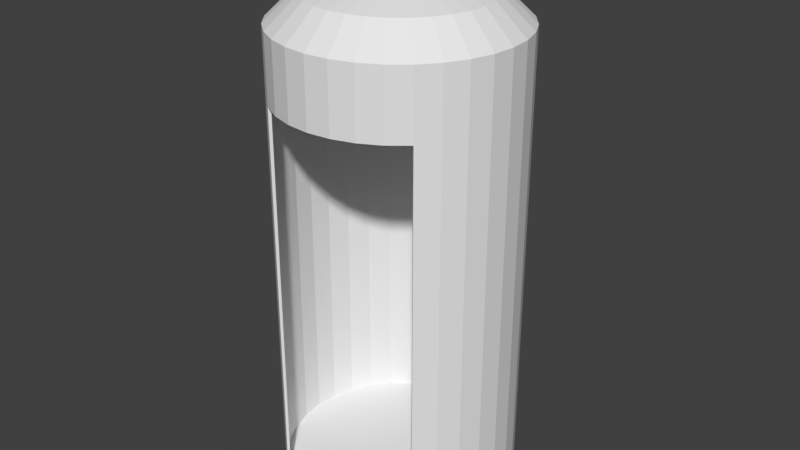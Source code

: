 # Source: Elevator.blend  (saved by Blender 2.79.0; exported with 4.5.12 LTS)
import bpy
from mathutils import Matrix  # noqa: F401  (used for matrix-valued properties, if any)

bpy.ops.wm.read_factory_settings(use_empty=True)
scene = bpy.context.scene
scene.name = 'Scene'

# ---- collections
col_collection_1 = bpy.data.collections.new('Collection 1'); scene.collection.children.link(col_collection_1)

# ---- materials (node trees are filled in below, after node groups)
mat_material_001 = bpy.data.materials.new('Material.001')
mat_material_001.alpha_threshold = 0.0
mat_material_001.use_transparent_shadow = False
mat_material_001.roughness = 0.5
mat_material_001.specular_intensity = 0.0

# ---- material node trees

# ---- world
world_world = bpy.data.worlds.new('World'); scene.world = world_world
world_world.color = (0.05088, 0.05088, 0.05088)
world_world.use_sun_shadow = False
world_world.sun_shadow_jitter_overblur = 0.0
world_world.cycles.sampling_method = 'MANUAL'

# ---- meshes
me_cylinder = bpy.data.meshes.new('Cylinder')
me_cylinder.from_pydata([(0.0, 1.0, -1.0), (2.921e-08, 0.754, 0.9569), (0.1951, 0.9808, -1.0), (0.1471, 0.7395, 0.9569), (0.3827, 0.9239, -1.0), (0.2885, 0.6966, 0.9569), (0.5556, 0.8315, -1.0), (0.4189, 0.6269, 0.9569), (0.7071, 0.7071, -1.0), (0.5331, 0.5331, 0.9569), (0.8315, 0.5556, -1.0), (0.6269, 0.4189, 0.9569), (0.9239, 0.3827, -1.0), (0.6966, 0.2885, 0.9569), (0.9808, 0.1951, -1.0), (0.7395, 0.1471, 0.9569), (1.0, 7.55e-08, -1.0), (0.754, 1.27e-07, 0.9569), (0.9808, -0.1951, -1.0), (0.7395, -0.1471, 0.9569), (0.9239, -0.3827, -1.0), (0.6966, -0.2885, 0.9569), (0.8315, -0.5556, -1.0), (0.6269, -0.4189, 0.9569), (0.7071, -0.7071, -1.0), (0.5331, -0.5331, 0.9569), (0.5556, -0.8315, -1.0), (0.4189, -0.6269, 0.9569), (0.3827, -0.9239, -1.0), (0.2885, -0.6966, 0.9569), (0.1951, -0.9808, -1.0), (0.1471, -0.7395, 0.9569), (-3.258e-07, -1.0, -1.0), (-2.165e-07, -0.754, 0.9569), (-0.1951, -0.9808, -1.0), (-0.1471, -0.7395, 0.9569), (-0.3827, -0.9239, -1.0), (-0.2885, -0.6966, 0.9569), (-0.5556, -0.8315, -1.0), (-0.4189, -0.6269, 0.9569), (-0.7071, -0.7071, -1.0), (-0.5331, -0.5331, 0.9569), (-0.8315, -0.5556, -1.0), (-0.6269, -0.4189, 0.9569), (-0.9239, -0.3827, -1.0), (-0.6966, -0.2885, 0.9569), (-0.9808, -0.1951, -1.0), (-0.7395, -0.1471, 0.9569), (-1.0, 9.656e-07, -1.0), (-0.754, 7.981e-07, 0.9569), (-0.9808, 0.1951, -1.0), (-0.7395, 0.1471, 0.9569), (-0.9239, 0.3827, -1.0), (-0.6966, 0.2885, 0.9569), (-0.8315, 0.5556, -1.0), (-0.6269, 0.4189, 0.9569), (-0.7071, 0.7071, -1.0), (-0.5331, 0.5331, 0.9569), (-0.5556, 0.8315, -1.0), (-0.4189, 0.6269, 0.9569), (-0.3827, 0.9239, -1.0), (-0.2885, 0.6966, 0.9569), (-0.1951, 0.9808, -1.0), (-0.1471, 0.7395, 0.9569), (0.0, 1.0, 0.5844), (0.1951, 0.9808, 0.5844), (0.3827, 0.9239, 0.5844), (0.5556, 0.8315, 0.5844), (0.7071, 0.7071, 0.5844), (0.8315, 0.5556, 0.5844), (0.9239, 0.3827, 0.5844), (0.9808, 0.1951, 0.5844), (1.0, 7.55e-08, 0.5844), (0.9808, -0.1951, 0.5844), (0.9239, -0.3827, 0.5844), (0.8315, -0.5556, 0.5844), (0.7071, -0.7071, 0.5844), (0.5556, -0.8315, 0.5844), (0.3827, -0.9239, 0.5844), (0.1951, -0.9808, 0.5844), (-3.258e-07, -1.0, 0.5844), (-0.1951, -0.9808, 0.5844), (-0.3827, -0.9239, 0.5844), (-0.5556, -0.8315, 0.5844), (-0.7071, -0.7071, 0.5844), (-0.8315, -0.5556, 0.5844), (-0.9239, -0.3827, 0.5844), (-0.9808, -0.1951, 0.5844), (-1.0, 9.656e-07, 0.5844), (-0.9808, 0.1951, 0.5844), (-0.9239, 0.3827, 0.5844), (-0.8315, 0.5556, 0.5844), (-0.7071, 0.7071, 0.5844), (-0.5556, 0.8315, 0.5844), (-0.3827, 0.9239, 0.5844), (-0.1951, 0.9808, 0.5844), (0.1951, 0.9808, -0.9464), (0.3827, 0.9239, -0.9464), (0.5556, 0.8315, -0.9464), (0.7071, 0.7071, -0.9464), (0.8315, 0.5556, -0.9464), (0.9239, 0.3827, -0.9464), (0.9808, 0.1951, -0.9464), (1.0, 7.55e-08, -0.9464), (0.9808, -0.1951, -0.9464), (0.9239, -0.3827, -0.9464), (0.8315, -0.5556, -0.9464), (0.7071, -0.7071, -0.9464), (0.5556, -0.8315, -0.9464), (0.3827, -0.9239, -0.9464), (0.1951, -0.9808, -0.9464), (-3.258e-07, -1.0, -0.9464), (-0.1951, -0.9808, -0.9464), (-0.3827, -0.9239, -0.9464), (-0.5556, -0.8315, -0.9464), (-0.7071, -0.7071, -0.9464), (-0.8315, -0.5556, -0.9464), (-0.9239, -0.3827, -0.9464), (-0.9808, -0.1951, -0.9464), (-1.0, 9.656e-07, -0.9464), (-0.9808, 0.1951, -0.9464), (-0.9239, 0.3827, -0.9464), (-0.8315, 0.5556, -0.9464), (-0.7071, 0.7071, -0.9464), (-0.5556, 0.8315, -0.9464), (-0.3827, 0.9239, -0.9464), (-0.1951, 0.9808, -0.9464), (0.0, 1.0, -0.9464), (0.0, 1.0, 0.847), (0.1951, 0.9808, 0.847), (0.3827, 0.9239, 0.847), (0.5556, 0.8315, 0.847), (0.7071, 0.7071, 0.847), (0.8315, 0.5556, 0.847), (0.9239, 0.3827, 0.847), (0.9808, 0.1951, 0.847), (1.0, 7.55e-08, 0.847), (0.9808, -0.1951, 0.847), (0.9239, -0.3827, 0.847), (0.8315, -0.5556, 0.847), (0.7071, -0.7071, 0.847), (0.5556, -0.8315, 0.847), (0.3827, -0.9239, 0.847), (0.1951, -0.9808, 0.847), (-3.258e-07, -1.0, 0.847), (-0.1951, -0.9808, 0.847), (-0.3827, -0.9239, 0.847), (-0.5556, -0.8315, 0.847), (-0.7071, -0.7071, 0.847), (-0.8315, -0.5556, 0.847), (-0.9239, -0.3827, 0.847), (-0.9808, -0.1951, 0.847), (-1.0, 9.656e-07, 0.847), (-0.9808, 0.1951, 0.847), (-0.9239, 0.3827, 0.847), (-0.8315, 0.5556, 0.847), (-0.7071, 0.7071, 0.847), (-0.5556, 0.8315, 0.847), (-0.3827, 0.9239, 0.847), (-0.1951, 0.9808, 0.847), (6.673e-08, 0.4685, 0.9971), (0.0914, 0.4595, 0.9971), (0.1793, 0.4328, 0.9971), (0.2603, 0.3895, 0.9971), (0.3313, 0.3313, 0.9971), (0.3895, 0.2603, 0.9971), (0.4328, 0.1793, 0.9971), (0.4595, 0.0914, 0.9971), (0.4685, 1.918e-07, 0.9971), (0.4595, -0.0914, 0.9971), (0.4328, -0.1793, 0.9971), (0.3895, -0.2603, 0.9971), (0.3313, -0.3313, 0.9971), (0.2603, -0.3895, 0.9971), (0.1793, -0.4328, 0.9971), (0.0914, -0.4595, 0.9971), (-8.592e-08, -0.4685, 0.9971), (-0.0914, -0.4595, 0.9971), (-0.1793, -0.4328, 0.9971), (-0.2603, -0.3895, 0.9971), (-0.3313, -0.3313, 0.9971), (-0.3895, -0.2603, 0.9971), (-0.4328, -0.1793, 0.9971), (-0.4595, -0.0914, 0.9971), (-0.4685, 6.088e-07, 0.9971), (-0.4595, 0.0914, 0.9971), (-0.4328, 0.1793, 0.9971), (-0.3895, 0.2603, 0.9971), (-0.3313, 0.3313, 0.9971), (-0.2603, 0.3895, 0.9971), (-0.1793, 0.4328, 0.9971), (-0.0914, 0.4595, 0.9971), (0.0, 0.9818, -0.9829), (2.921e-08, 0.7469, 0.9329), (0.1915, 0.9629, -0.9829), (0.1457, 0.7325, 0.9329), (0.3757, 0.9071, -0.9829), (0.2858, 0.69, 0.9329), (0.5455, 0.8163, -0.9829), (0.4149, 0.621, 0.9329), (0.6942, 0.6942, -0.9829), (0.5281, 0.5281, 0.9329), (0.8163, 0.5455, -0.9829), (0.621, 0.4149, 0.9329), (0.9071, 0.3757, -0.9829), (0.69, 0.2858, 0.9329), (0.9629, 0.1915, -0.9829), (0.7325, 0.1457, 0.9329), (0.9818, 7.55e-08, -0.9829), (0.7469, 1.27e-07, 0.9329), (0.9629, -0.1915, -0.9829), (0.7325, -0.1457, 0.9329), (0.9071, -0.3757, -0.9829), (0.69, -0.2858, 0.9329), (0.8163, -0.5455, -0.9829), (0.621, -0.4149, 0.9329), (0.6942, -0.6942, -0.9829), (0.5281, -0.5281, 0.9329), (0.5455, -0.8163, -0.9829), (0.4149, -0.621, 0.9329), (0.3757, -0.9071, -0.9829), (0.2858, -0.69, 0.9329), (0.1915, -0.9629, -0.9829), (0.1457, -0.7325, 0.9329), (-3.258e-07, -0.9818, -0.9829), (-2.165e-07, -0.7469, 0.9329), (-0.1915, -0.9629, -0.9829), (-0.1457, -0.7325, 0.9329), (-0.3757, -0.9071, -0.9829), (-0.2858, -0.69, 0.9329), (-0.5455, -0.8163, -0.9829), (-0.4149, -0.621, 0.9329), (-0.6942, -0.6942, -0.9829), (-0.5281, -0.5281, 0.9329), (-0.8163, -0.5455, -0.9829), (-0.621, -0.4149, 0.9329), (-0.9071, -0.3757, -0.9829), (-0.69, -0.2858, 0.9329), (-0.9629, -0.1915, -0.9829), (-0.7325, -0.1457, 0.9329), (-0.9818, 9.656e-07, -0.9829), (-0.7469, 7.981e-07, 0.9329), (-0.9629, 0.1915, -0.9829), (-0.7325, 0.1457, 0.9329), (-0.9071, 0.3757, -0.9829), (-0.69, 0.2858, 0.9329), (-0.8163, 0.5455, -0.9829), (-0.621, 0.4149, 0.9329), (-0.6942, 0.6942, -0.9829), (-0.5281, 0.5281, 0.9329), (-0.5455, 0.8163, -0.9829), (-0.4149, 0.621, 0.9329), (-0.3757, 0.9071, -0.9829), (-0.2858, 0.69, 0.9329), (-0.1915, 0.9629, -0.9829), (-0.1457, 0.7325, 0.9329), (0.0, 0.975, 0.5844), (0.1902, 0.9563, 0.5844), (0.3731, 0.9008, 0.5844), (0.5417, 0.8107, 0.5844), (0.6894, 0.6894, 0.5844), (0.8107, 0.5417, 0.5844), (0.9008, 0.3731, 0.5844), (0.9563, 0.1902, 0.5844), (0.975, 7.55e-08, 0.5844), (0.9563, -0.1902, 0.5844), (0.9008, -0.3731, 0.5844), (0.8107, -0.5417, 0.5844), (0.6889, -0.69, 0.5844), (0.5417, -0.8107, 0.5844), (0.3731, -0.9008, 0.5844), (0.1902, -0.9563, 0.5844), (-3.258e-07, -0.975, 0.5844), (-0.1902, -0.9563, 0.5844), (-0.3731, -0.9008, 0.5844), (-0.541, -0.8112, 0.5844), (-0.6894, -0.6894, 0.5844), (-0.8107, -0.5417, 0.5844), (-0.9008, -0.3731, 0.5844), (-0.9563, -0.1902, 0.5844), (-0.975, 9.656e-07, 0.5844), (-0.9563, 0.1902, 0.5844), (-0.9008, 0.3731, 0.5844), (-0.8107, 0.5417, 0.5844), (-0.6894, 0.6894, 0.5844), (-0.5417, 0.8107, 0.5844), (-0.3731, 0.9008, 0.5844), (-0.1902, 0.9563, 0.5844), (0.1907, 0.9586, -0.957), (0.374, 0.903, -0.957), (0.543, 0.8127, -0.957), (0.6911, 0.6911, -0.957), (0.8127, 0.543, -0.957), (0.903, 0.374, -0.957), (0.9586, 0.1907, -0.957), (0.9774, 7.55e-08, -0.957), (0.9586, -0.1907, -0.957), (0.903, -0.374, -0.957), (0.8127, -0.543, -0.957), (0.6917, -0.6926, -0.9597), (0.5455, -0.8163, -0.9635), (0.3757, -0.9071, -0.9635), (0.1915, -0.9629, -0.9635), (-3.258e-07, -0.9818, -0.9635), (-0.1915, -0.9629, -0.9635), (-0.3757, -0.9071, -0.9635), (-0.5432, -0.8143, -0.9597), (-0.6911, -0.6911, -0.957), (-0.8127, -0.543, -0.957), (-0.903, -0.374, -0.957), (-0.9586, -0.1907, -0.957), (-0.9774, 9.656e-07, -0.957), (-0.9586, 0.1907, -0.957), (-0.903, 0.374, -0.957), (-0.8127, 0.543, -0.957), (-0.6911, 0.6911, -0.957), (-0.543, 0.8127, -0.957), (-0.374, 0.903, -0.957), (-0.1907, 0.9586, -0.957), (0.0, 0.9774, -0.957), (0.0, 0.9848, 0.8272), (0.1921, 0.9659, 0.8272), (0.3769, 0.9098, 0.8272), (0.5471, 0.8188, 0.8272), (0.6963, 0.6963, 0.8272), (0.8188, 0.5471, 0.8272), (0.9098, 0.3769, 0.8272), (0.9659, 0.1921, 0.8272), (0.9848, 7.55e-08, 0.8272), (0.9659, -0.1921, 0.8272), (0.9098, -0.3769, 0.8272), (0.8188, -0.5471, 0.8272), (0.6963, -0.6963, 0.8272), (0.5471, -0.8188, 0.8272), (0.3769, -0.9098, 0.8272), (0.1921, -0.9659, 0.8272), (-3.258e-07, -0.9848, 0.8272), (-0.1921, -0.9659, 0.8272), (-0.3769, -0.9098, 0.8272), (-0.5471, -0.8188, 0.8272), (-0.6963, -0.6963, 0.8272), (-0.8188, -0.5471, 0.8272), (-0.9098, -0.3769, 0.8272), (-0.9659, -0.1921, 0.8272), (-0.9848, 9.656e-07, 0.8272), (-0.9659, 0.1921, 0.8272), (-0.9098, 0.3769, 0.8272), (-0.8188, 0.5471, 0.8272), (-0.6963, 0.6963, 0.8272), (-0.5471, 0.8188, 0.8272), (-0.3769, 0.9098, 0.8272), (-0.1921, 0.9659, 0.8272), (6.673e-08, 0.4666, 0.9722), (0.09103, 0.4577, 0.9722), (0.1786, 0.4311, 0.9722), (0.2592, 0.388, 0.9722), (0.33, 0.33, 0.9722), (0.388, 0.2592, 0.9722), (0.4311, 0.1786, 0.9722), (0.4577, 0.09103, 0.9722), (0.4666, 1.918e-07, 0.9722), (0.4577, -0.09103, 0.9722), (0.4311, -0.1786, 0.9722), (0.388, -0.2592, 0.9722), (0.33, -0.33, 0.9722), (0.2592, -0.388, 0.9722), (0.1786, -0.4311, 0.9722), (0.09103, -0.4577, 0.9722), (-8.592e-08, -0.4666, 0.9722), (-0.09103, -0.4577, 0.9722), (-0.1786, -0.4311, 0.9722), (-0.2592, -0.388, 0.9722), (-0.33, -0.33, 0.9722), (-0.388, -0.2592, 0.9722), (-0.4311, -0.1786, 0.9722), (-0.4577, -0.09103, 0.9722), (-0.4666, 6.088e-07, 0.9722), (-0.4577, 0.09104, 0.9722), (-0.4311, 0.1786, 0.9722), (-0.388, 0.2592, 0.9722), (-0.33, 0.33, 0.9722), (-0.2592, 0.388, 0.9722), (-0.1786, 0.4311, 0.9722), (-0.09103, 0.4577, 0.9722), (6.556e-08, 0.1115, 0.9971), (0.02175, 0.1093, 0.9971), (0.04266, 0.103, 0.9971), (0.06193, 0.09268, 0.9971), (0.07882, 0.07882, 0.9971), (0.09268, 0.06193, 0.9971), (0.103, 0.04266, 0.9971), (0.1093, 0.02175, 0.9971), (0.1115, 2.777e-07, 0.9971), (0.1093, -0.02175, 0.9971), (0.103, -0.04266, 0.9971), (0.09268, -0.06193, 0.9971), (0.07882, -0.07882, 0.9971), (0.06193, -0.09268, 0.9971), (0.04266, -0.103, 0.9971), (0.02175, -0.1093, 0.9971), (2.924e-08, -0.1115, 0.9971), (-0.02175, -0.1093, 0.9971), (-0.04266, -0.103, 0.9971), (-0.06193, -0.09268, 0.9971), (-0.07882, -0.07882, 0.9971), (-0.09268, -0.06193, 0.9971), (-0.103, -0.04266, 0.9971), (-0.1093, -0.02175, 0.9971), (-0.1115, 3.769e-07, 0.9971), (-0.1093, 0.02175, 0.9971), (-0.103, 0.04266, 0.9971), (-0.09268, 0.06193, 0.9971), (-0.07882, 0.07882, 0.9971), (-0.06193, 0.09268, 0.9971), (-0.04266, 0.103, 0.9971), (-0.02175, 0.1093, 0.9971), (3.762e-08, 0.1115, 1.046), (0.02175, 0.1093, 1.046), (0.04266, 0.103, 1.046), (0.06193, 0.09268, 1.046), (0.07882, 0.07882, 1.046), (0.09268, 0.06193, 1.046), (0.103, 0.04266, 1.046), (0.1093, 0.02175, 1.046), (0.1115, 2.777e-07, 1.046), (0.1093, -0.02175, 1.046), (0.103, -0.04266, 1.046), (0.09268, -0.06193, 1.046), (0.07882, -0.07882, 1.046), (0.06193, -0.09268, 1.046), (0.04266, -0.103, 1.046), (0.02175, -0.1093, 1.046), (1.299e-09, -0.1115, 1.046), (-0.02175, -0.1093, 1.046), (-0.04266, -0.103, 1.046), (-0.06193, -0.09268, 1.046), (-0.07882, -0.07882, 1.046), (-0.09268, -0.06193, 1.046), (-0.103, -0.04266, 1.046), (-0.1093, -0.02175, 1.046), (-0.1115, 3.769e-07, 1.046), (-0.1093, 0.02175, 1.046), (-0.103, 0.04266, 1.046), (-0.09268, 0.06193, 1.046), (-0.07882, 0.07882, 1.046), (-0.06193, 0.09268, 1.046), (-0.04266, 0.103, 1.046), (-0.02175, 0.1093, 1.046), (2.151e-08, 0.1403, 1.06), (0.02738, 0.1376, 1.06), (0.0537, 0.1296, 1.06), (0.07796, 0.1167, 1.06), (0.09923, 0.09923, 1.06), (0.1167, 0.07796, 1.06), (0.1296, 0.0537, 1.06), (0.1376, 0.02738, 1.06), (0.1403, 2.693e-07, 1.06), (0.1376, -0.02738, 1.06), (0.1296, -0.0537, 1.06), (0.1167, -0.07796, 1.06), (0.09923, -0.09923, 1.06), (0.07796, -0.1167, 1.06), (0.0537, -0.1296, 1.06), (0.02738, -0.1376, 1.06), (-2.422e-08, -0.1403, 1.06), (-0.02738, -0.1376, 1.06), (-0.0537, -0.1296, 1.06), (-0.07796, -0.1167, 1.06), (-0.09923, -0.09923, 1.06), (-0.1167, -0.07796, 1.06), (-0.1296, -0.0537, 1.06), (-0.1376, -0.02738, 1.06), (-0.1403, 3.942e-07, 1.06), (-0.1376, 0.02738, 1.06), (-0.1296, 0.0537, 1.06), (-0.1167, 0.07796, 1.06), (-0.09923, 0.09923, 1.06), (-0.07796, 0.1167, 1.06), (-0.0537, 0.1296, 1.06), (-0.02738, 0.1376, 1.06), (-2.973e-08, 0.1588, 1.079), (0.03097, 0.1557, 1.079), (0.06076, 0.1467, 1.079), (0.0882, 0.132, 1.079), (0.1123, 0.1123, 1.079), (0.132, 0.0882, 1.079), (0.1467, 0.06076, 1.079), (0.1557, 0.03097, 1.079), (0.1588, 2.64e-07, 1.079), (0.1557, -0.03097, 1.079), (0.1467, -0.06076, 1.079), (0.132, -0.0882, 1.079), (0.1123, -0.1123, 1.079), (0.0882, -0.132, 1.079), (0.06076, -0.1467, 1.079), (0.03097, -0.1557, 1.079), (-8.146e-08, -0.1588, 1.079), (-0.03097, -0.1557, 1.079), (-0.06076, -0.1467, 1.079), (-0.0882, -0.132, 1.079), (-0.1123, -0.1123, 1.079), (-0.132, -0.0882, 1.079), (-0.1467, -0.06076, 1.079), (-0.1557, -0.03097, 1.079), (-0.1588, 4.053e-07, 1.079), (-0.1557, 0.03097, 1.079), (-0.1467, 0.06076, 1.079), (-0.132, 0.0882, 1.079), (-0.1123, 0.1123, 1.079), (-0.0882, 0.132, 1.079), (-0.06076, 0.1467, 1.079), (-0.03097, 0.1557, 1.079), (-5.1e-09, 0.1588, 1.096), (0.03097, 0.1557, 1.096), (0.06076, 0.1467, 1.096), (0.0882, 0.132, 1.096), (0.1123, 0.1123, 1.096), (0.132, 0.0882, 1.096), (0.1467, 0.06076, 1.096), (0.1557, 0.03097, 1.096), (0.1588, 2.64e-07, 1.096), (0.1557, -0.03097, 1.096), (0.1467, -0.06076, 1.096), (0.132, -0.0882, 1.096), (0.1123, -0.1123, 1.096), (0.0882, -0.132, 1.096), (0.06076, -0.1467, 1.096), (0.03097, -0.1557, 1.096), (-5.683e-08, -0.1588, 1.096), (-0.03097, -0.1557, 1.096), (-0.06076, -0.1467, 1.096), (-0.0882, -0.132, 1.096), (-0.1123, -0.1123, 1.096), (-0.132, -0.0882, 1.096), (-0.1467, -0.06076, 1.096), (-0.1557, -0.03097, 1.096), (-0.1588, 4.053e-07, 1.096), (-0.1557, 0.03097, 1.096), (-0.1467, 0.06076, 1.096), (-0.132, 0.0882, 1.096), (-0.1123, 0.1123, 1.096), (-0.0882, 0.132, 1.096), (-0.06076, 0.1467, 1.096), (-0.03097, 0.1557, 1.096), (1.815e-08, 0.1455, 1.115), (0.02839, 0.1427, 1.115), (0.05568, 0.1344, 1.115), (0.08084, 0.121, 1.115), (0.1029, 0.1029, 1.115), (0.121, 0.08084, 1.115), (0.1344, 0.05568, 1.115), (0.1427, 0.02839, 1.115), (0.1455, 2.678e-07, 1.115), (0.1427, -0.02839, 1.115), (0.1344, -0.05568, 1.115), (0.121, -0.08084, 1.115), (0.1029, -0.1029, 1.115), (0.08084, -0.121, 1.115), (0.05568, -0.1344, 1.115), (0.02839, -0.1427, 1.115), (-2.927e-08, -0.1455, 1.115), (-0.02839, -0.1427, 1.115), (-0.05568, -0.1344, 1.115), (-0.08084, -0.121, 1.115), (-0.1029, -0.1029, 1.115), (-0.121, -0.08084, 1.115), (-0.1344, -0.05568, 1.115), (-0.1427, -0.02839, 1.115), (-0.1455, 3.973e-07, 1.115), (-0.1427, 0.02839, 1.115), (-0.1344, 0.05568, 1.115), (-0.121, 0.08084, 1.115), (-0.1029, 0.1029, 1.115), (-0.08084, 0.121, 1.115), (-0.05568, 0.1344, 1.115), (-0.02839, 0.1427, 1.115), (4.554e-08, 0.1037, 1.131), (0.02023, 0.1017, 1.131), (0.03968, 0.0958, 1.131), (0.05761, 0.08622, 1.131), (0.07332, 0.07332, 1.131), (0.08622, 0.05761, 1.131), (0.0958, 0.03968, 1.131), (0.1017, 0.02023, 1.131), (0.1037, 2.788e-07, 1.131), (0.1017, -0.02023, 1.131), (0.0958, -0.03968, 1.131), (0.08622, -0.05761, 1.131), (0.07332, -0.07332, 1.131), (0.05761, -0.08622, 1.131), (0.03968, -0.0958, 1.131), (0.02023, -0.1017, 1.131), (1.175e-08, -0.1037, 1.131), (-0.02023, -0.1017, 1.131), (-0.03968, -0.0958, 1.131), (-0.05761, -0.08622, 1.131), (-0.07332, -0.07332, 1.131), (-0.08622, -0.05761, 1.131), (-0.0958, -0.03968, 1.131), (-0.1017, -0.02023, 1.131), (-0.1037, 3.711e-07, 1.131), (-0.1017, 0.02023, 1.131), (-0.0958, 0.03968, 1.131), (-0.08622, 0.05761, 1.131), (-0.07332, 0.07332, 1.131), (-0.05761, 0.08622, 1.131), (-0.03968, 0.0958, 1.131), (-0.02023, 0.1017, 1.131), (9.314e-08, 0.05552, 1.145), (0.01083, 0.05445, 1.145), (0.02125, 0.05129, 1.145), (0.03084, 0.04616, 1.145), (0.03926, 0.03926, 1.145), (0.04616, 0.03084, 1.145), (0.05129, 0.02125, 1.145), (0.05445, 0.01083, 1.145), (0.05552, 2.898e-07, 1.145), (0.05445, -0.01083, 1.145), (0.05129, -0.02125, 1.145), (0.04616, -0.03084, 1.145), (0.03926, -0.03926, 1.145), (0.03084, -0.04616, 1.145), (0.02125, -0.05129, 1.145), (0.01083, -0.05445, 1.145), (7.506e-08, -0.05552, 1.145), (-0.01083, -0.05445, 1.145), (-0.02125, -0.05129, 1.145), (-0.03084, -0.04616, 1.145), (-0.03926, -0.03926, 1.145), (-0.04616, -0.03084, 1.145), (-0.05129, -0.02125, 1.145), (-0.05445, -0.01083, 1.145), (-0.05552, 3.392e-07, 1.145), (-0.05445, 0.01083, 1.145), (-0.05129, 0.02125, 1.145), (-0.04616, 0.03084, 1.145), (-0.03926, 0.03926, 1.145), (-0.03084, 0.04616, 1.145), (-0.02125, 0.05129, 1.145), (-0.01083, 0.05445, 1.145)], [], [(128, 1, 3, 129), (129, 3, 5, 130), (130, 5, 7, 131), (131, 7, 9, 132), (132, 9, 11, 133), (133, 11, 13, 134), (134, 13, 15, 135), (135, 15, 17, 136), (136, 17, 19, 137), (137, 19, 21, 138), (138, 21, 23, 139), (139, 23, 25, 140), (140, 25, 27, 141), (141, 27, 29, 142), (142, 29, 31, 143), (143, 31, 33, 144), (144, 33, 35, 145), (145, 35, 37, 146), (146, 37, 39, 147), (147, 39, 41, 148), (148, 41, 43, 149), (149, 43, 45, 150), (150, 45, 47, 151), (151, 47, 49, 152), (152, 49, 51, 153), (153, 51, 53, 154), (154, 53, 55, 155), (155, 55, 57, 156), (156, 57, 59, 157), (157, 59, 61, 158), (9, 7, 163, 164), (158, 61, 63, 159), (159, 63, 1, 128), (0, 2, 4, 6, 8, 10, 12, 14, 16, 18, 20, 22, 24, 26, 28, 30, 32, 34, 36, 38, 40, 42, 44, 46, 48, 50, 52, 54, 56, 58, 60, 62), (126, 95, 64, 127), (125, 94, 95, 126), (124, 93, 94, 125), (123, 92, 93, 124), (122, 91, 92, 123), (121, 90, 91, 122), (120, 89, 90, 121), (119, 88, 89, 120), (118, 87, 88, 119), (117, 86, 87, 118), (116, 85, 86, 117), (115, 84, 85, 116), (114, 83, 84, 115), (95, 159, 128, 64), (90, 154, 155, 91), (91, 155, 156, 92), (92, 156, 157, 93), (93, 157, 158, 94), (94, 158, 159, 95), (96, 127, 126, 125, 124, 123, 122, 121, 120, 119, 118, 117, 116, 115, 114, 113, 112, 111, 110, 109, 108, 107, 106, 105, 104, 103, 102, 101, 100, 99, 98, 97), (106, 75, 76, 107), (105, 74, 75, 106), (104, 73, 74, 105), (103, 72, 73, 104), (102, 71, 72, 103), (101, 70, 71, 102), (100, 69, 70, 101), (99, 68, 69, 100), (98, 67, 68, 99), (97, 66, 67, 98), (96, 65, 66, 97), (127, 64, 65, 96), (0, 127, 96, 2), (2, 96, 97, 4), (4, 97, 98, 6), (6, 98, 99, 8), (8, 99, 100, 10), (10, 100, 101, 12), (12, 101, 102, 14), (14, 102, 103, 16), (16, 103, 104, 18), (18, 104, 105, 20), (20, 105, 106, 22), (22, 106, 107, 24), (24, 107, 108, 26), (26, 108, 109, 28), (28, 109, 110, 30), (30, 110, 111, 32), (32, 111, 112, 34), (34, 112, 113, 36), (36, 113, 114, 38), (38, 114, 115, 40), (40, 115, 116, 42), (42, 116, 117, 44), (44, 117, 118, 46), (46, 118, 119, 48), (48, 119, 120, 50), (50, 120, 121, 52), (52, 121, 122, 54), (54, 122, 123, 56), (56, 123, 124, 58), (58, 124, 125, 60), (60, 125, 126, 62), (62, 126, 127, 0), (89, 153, 154, 90), (88, 152, 153, 89), (87, 151, 152, 88), (86, 150, 151, 87), (85, 149, 150, 86), (84, 148, 149, 85), (83, 147, 148, 84), (82, 146, 147, 83), (81, 145, 146, 82), (80, 144, 145, 81), (79, 143, 144, 80), (78, 142, 143, 79), (77, 141, 142, 78), (76, 140, 141, 77), (75, 139, 140, 76), (74, 138, 139, 75), (73, 137, 138, 74), (72, 136, 137, 73), (71, 135, 136, 72), (70, 134, 135, 71), (69, 133, 134, 70), (68, 132, 133, 69), (67, 131, 132, 68), (66, 130, 131, 67), (65, 129, 130, 66), (64, 128, 129, 65), (171, 170, 394, 395), (27, 25, 172, 173), (45, 43, 181, 182), (63, 61, 190, 191), (19, 17, 168, 169), (37, 35, 177, 178), (55, 53, 186, 187), (11, 9, 164, 165), (29, 27, 173, 174), (47, 45, 182, 183), (3, 1, 160, 161), (1, 63, 191, 160), (21, 19, 169, 170), (39, 37, 178, 179), (57, 55, 187, 188), (13, 11, 165, 166), (31, 29, 174, 175), (49, 47, 183, 184), (5, 3, 161, 162), (23, 21, 170, 171), (41, 39, 179, 180), (59, 57, 188, 189), (15, 13, 166, 167), (33, 31, 175, 176), (51, 49, 184, 185), (7, 5, 162, 163), (25, 23, 171, 172), (43, 41, 180, 181), (61, 59, 189, 190), (17, 15, 167, 168), (35, 33, 176, 177), (53, 51, 185, 186), (128, 159, 158, 157, 156, 155, 154, 153, 152, 151, 150, 149, 148, 147, 146, 145, 144, 143, 142, 141, 140, 139, 138, 137, 136, 135, 134, 133, 132, 131, 130, 129), (320, 321, 195, 193), (321, 322, 197, 195), (322, 323, 199, 197), (323, 324, 201, 199), (324, 325, 203, 201), (325, 326, 205, 203), (326, 327, 207, 205), (327, 328, 209, 207), (328, 329, 211, 209), (329, 330, 213, 211), (330, 331, 215, 213), (331, 332, 217, 215), (332, 333, 219, 217), (333, 334, 221, 219), (334, 335, 223, 221), (335, 336, 225, 223), (336, 337, 227, 225), (337, 338, 229, 227), (338, 339, 231, 229), (339, 340, 233, 231), (340, 341, 235, 233), (341, 342, 237, 235), (342, 343, 239, 237), (343, 344, 241, 239), (344, 345, 243, 241), (345, 346, 245, 243), (346, 347, 247, 245), (347, 348, 249, 247), (348, 349, 251, 249), (349, 350, 253, 251), (201, 356, 355, 199), (350, 351, 255, 253), (351, 320, 193, 255), (192, 254, 252, 250, 248, 246, 244, 242, 240, 238, 236, 234, 232, 230, 228, 226, 224, 222, 220, 218, 216, 214, 212, 210, 208, 206, 204, 202, 200, 198, 196, 194), (318, 319, 256, 287), (317, 318, 287, 286), (316, 317, 286, 285), (315, 316, 285, 284), (314, 315, 284, 283), (313, 314, 283, 282), (312, 313, 282, 281), (311, 312, 281, 280), (310, 311, 280, 279), (309, 310, 279, 278), (308, 309, 278, 277), (307, 308, 277, 276), (306, 307, 276, 275), (287, 256, 320, 351), (282, 283, 347, 346), (283, 284, 348, 347), (284, 285, 349, 348), (285, 286, 350, 349), (286, 287, 351, 350), (288, 289, 290, 291, 292, 293, 294, 295, 296, 297, 298, 299, 300, 301, 302, 303, 304, 305, 306, 307, 308, 309, 310, 311, 312, 313, 314, 315, 316, 317, 318, 319), (298, 299, 268, 267), (297, 298, 267, 266), (296, 297, 266, 265), (295, 296, 265, 264), (294, 295, 264, 263), (293, 294, 263, 262), (292, 293, 262, 261), (291, 292, 261, 260), (290, 291, 260, 259), (289, 290, 259, 258), (288, 289, 258, 257), (319, 288, 257, 256), (192, 194, 288, 319), (194, 196, 289, 288), (196, 198, 290, 289), (198, 200, 291, 290), (200, 202, 292, 291), (202, 204, 293, 292), (204, 206, 294, 293), (206, 208, 295, 294), (208, 210, 296, 295), (210, 212, 297, 296), (212, 214, 298, 297), (214, 216, 299, 298), (216, 218, 300, 299), (218, 220, 301, 300), (220, 222, 302, 301), (222, 224, 303, 302), (224, 226, 304, 303), (226, 228, 305, 304), (228, 230, 306, 305), (230, 232, 307, 306), (232, 234, 308, 307), (234, 236, 309, 308), (236, 238, 310, 309), (238, 240, 311, 310), (240, 242, 312, 311), (242, 244, 313, 312), (244, 246, 314, 313), (246, 248, 315, 314), (248, 250, 316, 315), (250, 252, 317, 316), (252, 254, 318, 317), (254, 192, 319, 318), (281, 282, 346, 345), (280, 281, 345, 344), (279, 280, 344, 343), (278, 279, 343, 342), (277, 278, 342, 341), (276, 277, 341, 340), (275, 276, 340, 339), (274, 275, 339, 338), (273, 274, 338, 337), (272, 273, 337, 336), (271, 272, 336, 335), (270, 271, 335, 334), (269, 270, 334, 333), (268, 269, 333, 332), (267, 268, 332, 331), (266, 267, 331, 330), (265, 266, 330, 329), (264, 265, 329, 328), (263, 264, 328, 327), (262, 263, 327, 326), (261, 262, 326, 325), (260, 261, 325, 324), (259, 260, 324, 323), (258, 259, 323, 322), (257, 258, 322, 321), (256, 257, 321, 320), (353, 354, 355, 356, 357, 358, 359, 360, 361, 362, 363, 364, 365, 366, 367, 368, 369, 370, 371, 372, 373, 374, 375, 376, 377, 378, 379, 380, 381, 382, 383, 352), (219, 365, 364, 217), (237, 374, 373, 235), (255, 383, 382, 253), (211, 361, 360, 209), (229, 370, 369, 227), (247, 379, 378, 245), (203, 357, 356, 201), (221, 366, 365, 219), (239, 375, 374, 237), (195, 353, 352, 193), (193, 352, 383, 255), (213, 362, 361, 211), (231, 371, 370, 229), (249, 380, 379, 247), (205, 358, 357, 203), (223, 367, 366, 221), (241, 376, 375, 239), (197, 354, 353, 195), (215, 363, 362, 213), (233, 372, 371, 231), (251, 381, 380, 249), (207, 359, 358, 205), (225, 368, 367, 223), (243, 377, 376, 241), (199, 355, 354, 197), (217, 364, 363, 215), (235, 373, 372, 233), (253, 382, 381, 251), (209, 360, 359, 207), (227, 369, 368, 225), (245, 378, 377, 243), (320, 321, 322, 323, 324, 325, 326, 327, 328, 329, 330, 331, 332, 333, 334, 335, 336, 337, 338, 339, 340, 341, 342, 343, 344, 345, 346, 347, 348, 349, 350, 351), (82, 83, 275, 274), (81, 82, 274, 273), (80, 81, 273, 272), (79, 80, 272, 271), (78, 79, 271, 270), (77, 78, 270, 269), (76, 77, 269, 268), (107, 76, 268, 299), (83, 114, 306, 275), (404, 403, 435, 436), (185, 184, 408, 409), (172, 171, 395, 396), (186, 185, 409, 410), (173, 172, 396, 397), (187, 186, 410, 411), (174, 173, 397, 398), (161, 160, 384, 385), (188, 187, 411, 412), (175, 174, 398, 399), (162, 161, 385, 386), (189, 188, 412, 413), (176, 175, 399, 400), (163, 162, 386, 387), (190, 189, 413, 414), (177, 176, 400, 401), (164, 163, 387, 388), (191, 190, 414, 415), (178, 177, 401, 402), (165, 164, 388, 389), (160, 191, 415, 384), (179, 178, 402, 403), (166, 165, 389, 390), (180, 179, 403, 404), (167, 166, 390, 391), (181, 180, 404, 405), (168, 167, 391, 392), (182, 181, 405, 406), (169, 168, 392, 393), (183, 182, 406, 407), (170, 169, 393, 394), (184, 183, 407, 408), (439, 438, 470, 471), (391, 390, 422, 423), (405, 404, 436, 437), (392, 391, 423, 424), (406, 405, 437, 438), (393, 392, 424, 425), (407, 406, 438, 439), (394, 393, 425, 426), (408, 407, 439, 440), (395, 394, 426, 427), (409, 408, 440, 441), (396, 395, 427, 428), (410, 409, 441, 442), (397, 396, 428, 429), (411, 410, 442, 443), (398, 397, 429, 430), (385, 384, 416, 417), (412, 411, 443, 444), (399, 398, 430, 431), (386, 385, 417, 418), (413, 412, 444, 445), (400, 399, 431, 432), (387, 386, 418, 419), (414, 413, 445, 446), (401, 400, 432, 433), (388, 387, 419, 420), (415, 414, 446, 447), (402, 401, 433, 434), (389, 388, 420, 421), (384, 415, 447, 416), (403, 402, 434, 435), (390, 389, 421, 422), (474, 473, 505, 506), (426, 425, 457, 458), (440, 439, 471, 472), (427, 426, 458, 459), (441, 440, 472, 473), (428, 427, 459, 460), (442, 441, 473, 474), (429, 428, 460, 461), (443, 442, 474, 475), (430, 429, 461, 462), (417, 416, 448, 449), (444, 443, 475, 476), (431, 430, 462, 463), (418, 417, 449, 450), (445, 444, 476, 477), (432, 431, 463, 464), (419, 418, 450, 451), (446, 445, 477, 478), (433, 432, 464, 465), (420, 419, 451, 452), (447, 446, 478, 479), (434, 433, 465, 466), (421, 420, 452, 453), (416, 447, 479, 448), (435, 434, 466, 467), (422, 421, 453, 454), (436, 435, 467, 468), (423, 422, 454, 455), (437, 436, 468, 469), (424, 423, 455, 456), (438, 437, 469, 470), (425, 424, 456, 457), (482, 481, 513, 514), (461, 460, 492, 493), (475, 474, 506, 507), (462, 461, 493, 494), (449, 448, 480, 481), (476, 475, 507, 508), (463, 462, 494, 495), (450, 449, 481, 482), (477, 476, 508, 509), (464, 463, 495, 496), (451, 450, 482, 483), (478, 477, 509, 510), (465, 464, 496, 497), (452, 451, 483, 484), (479, 478, 510, 511), (466, 465, 497, 498), (453, 452, 484, 485), (448, 479, 511, 480), (467, 466, 498, 499), (454, 453, 485, 486), (468, 467, 499, 500), (455, 454, 486, 487), (469, 468, 500, 501), (456, 455, 487, 488), (470, 469, 501, 502), (457, 456, 488, 489), (471, 470, 502, 503), (458, 457, 489, 490), (472, 471, 503, 504), (459, 458, 490, 491), (473, 472, 504, 505), (460, 459, 491, 492), (517, 516, 548, 549), (509, 508, 540, 541), (496, 495, 527, 528), (483, 482, 514, 515), (510, 509, 541, 542), (497, 496, 528, 529), (484, 483, 515, 516), (511, 510, 542, 543), (498, 497, 529, 530), (485, 484, 516, 517), (480, 511, 543, 512), (499, 498, 530, 531), (486, 485, 517, 518), (500, 499, 531, 532), (487, 486, 518, 519), (501, 500, 532, 533), (488, 487, 519, 520), (502, 501, 533, 534), (489, 488, 520, 521), (503, 502, 534, 535), (490, 489, 521, 522), (504, 503, 535, 536), (491, 490, 522, 523), (505, 504, 536, 537), (492, 491, 523, 524), (506, 505, 537, 538), (493, 492, 524, 525), (507, 506, 538, 539), (494, 493, 525, 526), (481, 480, 512, 513), (508, 507, 539, 540), (495, 494, 526, 527), (552, 551, 583, 584), (512, 543, 575, 544), (531, 530, 562, 563), (518, 517, 549, 550), (532, 531, 563, 564), (519, 518, 550, 551), (533, 532, 564, 565), (520, 519, 551, 552), (534, 533, 565, 566), (521, 520, 552, 553), (535, 534, 566, 567), (522, 521, 553, 554), (536, 535, 567, 568), (523, 522, 554, 555), (537, 536, 568, 569), (524, 523, 555, 556), (538, 537, 569, 570), (525, 524, 556, 557), (539, 538, 570, 571), (526, 525, 557, 558), (513, 512, 544, 545), (540, 539, 571, 572), (527, 526, 558, 559), (514, 513, 545, 546), (541, 540, 572, 573), (528, 527, 559, 560), (515, 514, 546, 547), (542, 541, 573, 574), (529, 528, 560, 561), (516, 515, 547, 548), (543, 542, 574, 575), (530, 529, 561, 562), (587, 586, 618, 619), (566, 565, 597, 598), (553, 552, 584, 585), (567, 566, 598, 599), (554, 553, 585, 586), (568, 567, 599, 600), (555, 554, 586, 587), (569, 568, 600, 601), (556, 555, 587, 588), (570, 569, 601, 602), (557, 556, 588, 589), (571, 570, 602, 603), (558, 557, 589, 590), (545, 544, 576, 577), (572, 571, 603, 604), (559, 558, 590, 591), (546, 545, 577, 578), (573, 572, 604, 605), (560, 559, 591, 592), (547, 546, 578, 579), (574, 573, 605, 606), (561, 560, 592, 593), (548, 547, 579, 580), (575, 574, 606, 607), (562, 561, 593, 594), (549, 548, 580, 581), (544, 575, 607, 576), (563, 562, 594, 595), (550, 549, 581, 582), (564, 563, 595, 596), (551, 550, 582, 583), (565, 564, 596, 597), (609, 608, 639, 638, 637, 636, 635, 634, 633, 632, 631, 630, 629, 628, 627, 626, 625, 624, 623, 622, 621, 620, 619, 618, 617, 616, 615, 614, 613, 612, 611, 610), (601, 600, 632, 633), (588, 587, 619, 620), (602, 601, 633, 634), (589, 588, 620, 621), (603, 602, 634, 635), (590, 589, 621, 622), (577, 576, 608, 609), (604, 603, 635, 636), (591, 590, 622, 623), (578, 577, 609, 610), (605, 604, 636, 637), (592, 591, 623, 624), (579, 578, 610, 611), (606, 605, 637, 638), (593, 592, 624, 625), (580, 579, 611, 612), (607, 606, 638, 639), (594, 593, 625, 626), (581, 580, 612, 613), (576, 607, 639, 608), (595, 594, 626, 627), (582, 581, 613, 614), (596, 595, 627, 628), (583, 582, 614, 615), (597, 596, 628, 629), (584, 583, 615, 616), (598, 597, 629, 630), (585, 584, 616, 617), (599, 598, 630, 631), (586, 585, 617, 618), (600, 599, 631, 632)])
me_cylinder.materials.append(mat_material_001)
me_cylinder.use_remesh_preserve_volume = False
me_cylinder.use_remesh_preserve_attributes = False
me_cylinder.use_mirror_vertex_groups = False
me_cylinder.update()

# ---- objects
ob_cylinder = bpy.data.objects.new('Cylinder', me_cylinder)

# ---- transforms, parenting, visibility, modifiers, constraints
ob_cylinder.location = (0.0, 0.0, 2.161)
ob_cylinder.scale = (1.0, 1.0, 2.158)
ob_cylinder.lineart.crease_threshold = 0.0

# ---- collection membership
col_collection_1.objects.link(ob_cylinder)

# ---- scene / render settings (as saved in the file)
scene.frame_start = 1; scene.frame_end = 250; scene.frame_set(1)
scene.render.engine = 'BLENDER_EEVEE_NEXT'
scene.render.resolution_percentage = 50
scene.render.dither_intensity = 0.0
scene.cycles.use_denoising = False
scene.cycles.samples = 128
scene.cycles.sampling_pattern = 'TABULATED_SOBOL'
scene.cycles.use_adaptive_sampling = False
scene.cycles.use_light_tree = False
scene.cycles.blur_glossy = 0.0
scene.cycles.sample_clamp_indirect = 0.0
scene.view_settings.view_transform = 'Standard'
bpy.context.view_layer.update()

# ---- added for rendering (the .blend has no active camera and no usable light): camera, sun
cam_auto = bpy.data.cameras.new('AutoCamera')
cam_auto.lens = 50.0
cam_auto.sensor_width = 36.0
cam_auto.clip_end = 1000.0
ob_auto_camera = bpy.data.objects.new('AutoCamera', cam_auto)
scene.collection.objects.link(ob_auto_camera)
ob_auto_camera.location = (5.01921, -6.02305, 6.33331)
ob_auto_camera.rotation_euler = (1.09748, -7.21219e-08, 0.694738)
scene.camera = ob_auto_camera
light_auto_sun = bpy.data.lights.new('AutoSun', 'SUN')
light_auto_sun.energy = 3.0
light_auto_sun.angle = 0.0523599
ob_auto_sun = bpy.data.objects.new('AutoSun', light_auto_sun)
scene.collection.objects.link(ob_auto_sun)
ob_auto_sun.rotation_euler = (0.872665, 0.174533, 0.523599)
bpy.context.view_layer.update()
